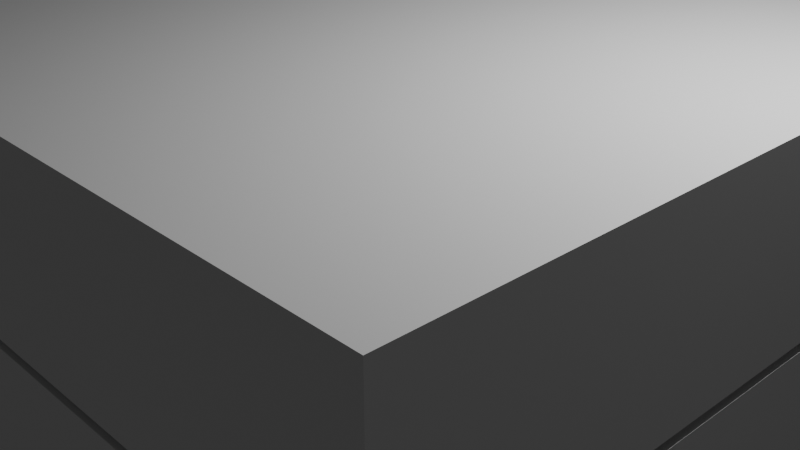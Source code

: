 # Source: dst.blend  (saved by Blender 4.0.36; exported with 4.5.12 LTS)
import bpy
from mathutils import Matrix  # noqa: F401  (used for matrix-valued properties, if any)

bpy.ops.wm.read_factory_settings(use_empty=True)
scene = bpy.context.scene
scene.name = 'Scene'

# ---- collections
col_collection = bpy.data.collections.new('Collection'); scene.collection.children.link(col_collection)

# ---- materials (node trees are filled in below, after node groups)
mat_material = bpy.data.materials.new('Material')
mat_material.alpha_threshold = 0.0
mat_material.use_transparent_shadow = False
mat_material.roughness = 0.5
mat_material.line_color = (0.0, 0.0, 0.0, 1.0)
mat_material_001 = bpy.data.materials.new('Material.001')
mat_material_001.alpha_threshold = 0.0
mat_material_001.use_transparent_shadow = False
mat_material_001.roughness = 0.5
mat_material_001.line_color = (0.0, 0.0, 0.0, 1.0)

# ---- material node trees
mat_material.use_nodes = True; mat_material.node_tree.nodes.clear()
_N = mat_material.node_tree.nodes; _L = mat_material.node_tree.links
n0 = _N.new('ShaderNodeOutputMaterial'); n0.name = 'Material Output'; n0.location = (300, 300)
n1 = _N.new('ShaderNodeBsdfPrincipled'); n1.name = 'Principled BSDF'; n1.location = (10, 300)
n1.inputs[3].default_value = 1.45
_L.new(n1.outputs[0], n0.inputs[0])
n0.is_active_output = True
mat_material_001.use_nodes = True; mat_material_001.node_tree.nodes.clear()
_N = mat_material_001.node_tree.nodes; _L = mat_material_001.node_tree.links
n0 = _N.new('ShaderNodeOutputMaterial'); n0.name = 'Material Output'; n0.location = (300, 300)
n1 = _N.new('ShaderNodeBsdfPrincipled'); n1.name = 'Principled BSDF'; n1.location = (10, 300)
n1.inputs[3].default_value = 1.45
_L.new(n1.outputs[0], n0.inputs[0])
n0.is_active_output = True

# ---- world
world_world = bpy.data.worlds.new('World'); scene.world = world_world
world_world.use_nodes = True; world_world.node_tree.nodes.clear()
_N = world_world.node_tree.nodes; _L = world_world.node_tree.links
n0 = _N.new('ShaderNodeOutputWorld'); n0.name = 'World Output'; n0.location = (300, 300)
n1 = _N.new('ShaderNodeBackground'); n1.name = 'Background'; n1.location = (10, 300)
n1.inputs[0].default_value = (0.05088, 0.05088, 0.05088, 1.0)
_L.new(n1.outputs[0], n0.inputs[0])
n0.is_active_output = True
world_world.color = (0.05088, 0.05088, 0.05088)
world_world.use_sun_shadow = False
world_world.sun_shadow_jitter_overblur = 0.0

# ---- cameras
cam_camera = bpy.data.cameras.new('Camera')
cam_camera.clip_end = 100.0
cam_camera.ortho_scale = 7.314

# ---- lights
light_light = bpy.data.lights.new('Light', 'POINT')
light_light.transmission_factor = 0.0
light_light.use_soft_falloff = False
light_light.energy = 1000.0
light_light.shadow_soft_size = 0.1
light_light.shadow_maximum_resolution = 0.006
light_light.use_absolute_resolution = True

# ---- meshes
me_cube = bpy.data.meshes.new('Cube')
me_cube.from_pydata([(1.0, 1.0, 1.0), (1.0, 1.0, -1.0), (1.0, -1.0, 1.0), (1.0, -1.0, -1.0), (-1.0, 1.0, 1.0), (-1.0, 1.0, -1.0), (-1.0, -1.0, 1.0), (-1.0, -1.0, -1.0)], [], [(0, 4, 6, 2), (3, 2, 6, 7), (7, 6, 4, 5), (5, 1, 3, 7), (1, 0, 2, 3), (5, 4, 0, 1)])
_uv = me_cube.uv_layers.new(name='UVMap')
_uv.uv.foreach_set('vector', [0.625, 0.5, 0.875, 0.5, 0.875, 0.75, 0.625, 0.75, 0.375, 0.75, 0.625, 0.75, 0.625, 1.0, 0.375, 1.0, 0.375, 0.0, 0.625, 0.0, 0.625, 0.25, 0.375, 0.25, 0.125, 0.5, 0.375, 0.5, 0.375, 0.75, 0.125, 0.75, 0.375, 0.5, 0.625, 0.5, 0.625, 0.75, 0.375, 0.75, 0.375, 0.25, 0.625, 0.25, 0.625, 0.5, 0.375, 0.5])
me_cube.materials.append(mat_material)
me_cube.use_mirror_vertex_groups = False
me_cube.update()
me_cube_001 = bpy.data.meshes.new('Cube.001')
me_cube_001.from_pydata([(1.0, 1.0, 1.0), (1.0, 1.0, -1.0), (1.0, -1.0, 1.0), (1.0, -1.0, -1.0), (-1.0, 1.0, 1.0), (-1.0, 1.0, -1.0), (-1.0, -1.0, 1.0), (-1.0, -1.0, -1.0)], [], [(0, 4, 6, 2), (3, 2, 6, 7), (7, 6, 4, 5), (5, 1, 3, 7), (1, 0, 2, 3), (5, 4, 0, 1)])
_uv = me_cube_001.uv_layers.new(name='UVMap')
_uv.uv.foreach_set('vector', [0.625, 0.5, 0.875, 0.5, 0.875, 0.75, 0.625, 0.75, 0.375, 0.75, 0.625, 0.75, 0.625, 1.0, 0.375, 1.0, 0.375, 0.0, 0.625, 0.0, 0.625, 0.25, 0.375, 0.25, 0.125, 0.5, 0.375, 0.5, 0.375, 0.75, 0.125, 0.75, 0.375, 0.5, 0.625, 0.5, 0.625, 0.75, 0.375, 0.75, 0.375, 0.25, 0.625, 0.25, 0.625, 0.5, 0.375, 0.5])
me_cube_001.materials.append(mat_material_001)
me_cube_001.use_mirror_vertex_groups = False
me_cube_001.update()

# ---- objects
ob_cube = bpy.data.objects.new('Cube', me_cube)
ob_light = bpy.data.objects.new('Light', light_light)
ob_camera = bpy.data.objects.new('Camera', cam_camera)
ob_cube_001 = bpy.data.objects.new('Cube.001', me_cube_001)

# ---- transforms, parenting, visibility, modifiers, constraints
ob_cube.location = (0.0, 0.0, -1.05)
ob_cube.scale = (4.0, 4.0, 1.0)
ob_cube.lock_rotations_4d = False
ob_cube.empty_display_type = 'ARROWS'
ob_cube.lineart.crease_threshold = 0.0
ob_light.location = (4.076, 1.005, 5.904)
ob_light.rotation_euler = (0.6503, 0.05522, 1.866)
ob_light.lock_rotations_4d = False
ob_light.empty_display_type = 'ARROWS'
ob_light.color = (0.0, 0.0, 0.0, 0.0)
ob_light.lineart.crease_threshold = 0.0
ob_camera.location = (7.359, -6.926, 4.958)
ob_camera.rotation_euler = (1.109, 0.0, 0.8149)
ob_camera.lock_rotations_4d = False
ob_camera.empty_display_type = 'ARROWS'
ob_camera.color = (0.0, 0.0, 0.0, 0.0)
ob_camera.display_type = 'WIRE'
ob_camera.lineart.crease_threshold = 0.0
ob_cube_001.location = (0.0, 0.0, 1.05)
ob_cube_001.scale = (4.0, 4.0, 1.0)
ob_cube_001.lock_rotations_4d = False
ob_cube_001.empty_display_type = 'ARROWS'
ob_cube_001.lineart.crease_threshold = 0.0

# ---- collection membership
col_collection.objects.link(ob_cube)
col_collection.objects.link(ob_light)
col_collection.objects.link(ob_camera)
col_collection.objects.link(ob_cube_001)

# ---- scene / render settings (as saved in the file)
scene.camera = ob_camera
scene.frame_start = 1; scene.frame_end = 250; scene.frame_set(1)
scene.render.engine = 'BLENDER_EEVEE_NEXT'
scene.cycles.sampling_pattern = 'TABULATED_SOBOL'
bpy.context.view_layer.update()
